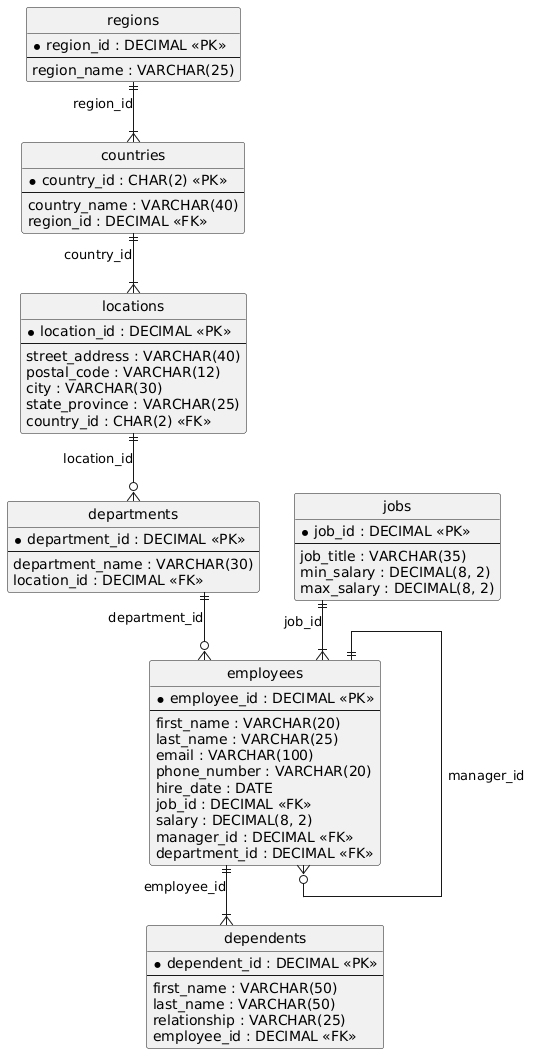

The diagram above was rendered by PlantUML. Its source (embedded in the PNG):
@startuml
hide circle
skinparam linetype ortho

entity "regions" as regions {
  * region_id : DECIMAL <<PK>>
  --
  region_name : VARCHAR(25)
}

entity "jobs" as jobs {
  * job_id : DECIMAL <<PK>>
  --
  job_title : VARCHAR(35)
  min_salary : DECIMAL(8, 2)
  max_salary : DECIMAL(8, 2)
}

entity "countries" as countries {
  * country_id : CHAR(2) <<PK>>
  --
  country_name : VARCHAR(40)
  region_id : DECIMAL <<FK>>
}

entity "locations" as locations {
  * location_id : DECIMAL <<PK>>
  --
  street_address : VARCHAR(40)
  postal_code : VARCHAR(12)
  city : VARCHAR(30)
  state_province : VARCHAR(25)
  country_id : CHAR(2) <<FK>>
}

entity "departments" as departments {
  * department_id : DECIMAL <<PK>>
  --
  department_name : VARCHAR(30)
  location_id : DECIMAL <<FK>>
}

entity "employees" as employees {
  * employee_id : DECIMAL <<PK>>
  --
  first_name : VARCHAR(20)
  last_name : VARCHAR(25)
  email : VARCHAR(100)
  phone_number : VARCHAR(20)
  hire_date : DATE
  job_id : DECIMAL <<FK>>
  salary : DECIMAL(8, 2)
  manager_id : DECIMAL <<FK>>
  department_id : DECIMAL <<FK>>
}

entity "dependents" as dependents {
  * dependent_id : DECIMAL <<PK>>
  --
  first_name : VARCHAR(50)
  last_name : VARCHAR(50)
  relationship : VARCHAR(25)
  employee_id : DECIMAL <<FK>>
}

regions ||--|{ countries : "region_id"
countries ||--|{ locations : "country_id"
locations ||--o{ departments : "location_id"
jobs ||--|{ employees : "job_id"
departments ||--o{ employees : "department_id"
employees ||--o{ employees : "manager_id"
employees ||--|{ dependents : "employee_id"
@enduml